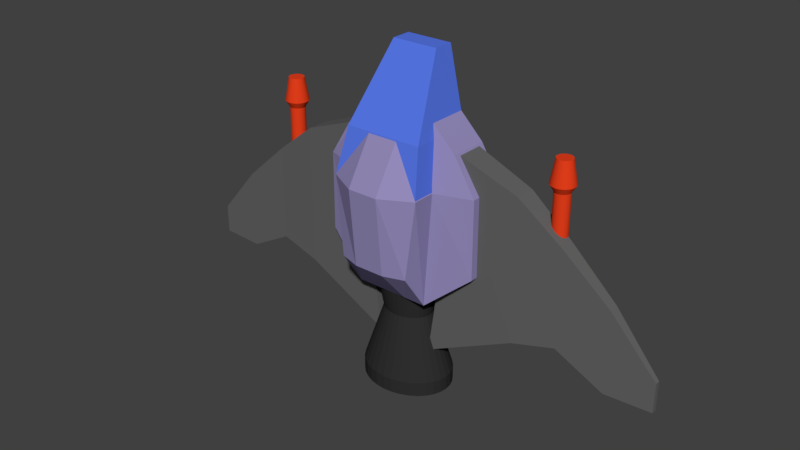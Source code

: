 # Source: ship.blend  (saved by Blender 2.77.0; exported with 4.5.12 LTS)
import bpy
from mathutils import Matrix  # noqa: F401  (used for matrix-valued properties, if any)

bpy.ops.wm.read_factory_settings(use_empty=True)
scene = bpy.context.scene
scene.name = 'Scene'

# ---- collections
col_collection_1 = bpy.data.collections.new('Collection 1'); scene.collection.children.link(col_collection_1)

# ---- materials (node trees are filled in below, after node groups)
mat_material = bpy.data.materials.new('Material')
mat_material.alpha_threshold = 0.0
mat_material.use_transparent_shadow = False
mat_material.diffuse_color = (0.09584, 0.1846, 0.8, 1.0)
mat_material.roughness = 0.5
mat_material_002 = bpy.data.materials.new('Material.002')
mat_material_002.alpha_threshold = 0.0
mat_material_002.use_transparent_shadow = False
mat_material_002.diffuse_color = (0.2938, 0.2558, 0.4869, 1.0)
mat_material_002.roughness = 0.5
mat_material_001 = bpy.data.materials.new('Material.001')
mat_material_001.alpha_threshold = 0.0
mat_material_001.use_transparent_shadow = False
mat_material_001.diffuse_color = (0.1282, 0.1282, 0.1282, 1.0)
mat_material_001.roughness = 0.5
mat_material_004 = bpy.data.materials.new('Material.004')
mat_material_004.alpha_threshold = 0.0
mat_material_004.use_transparent_shadow = False
mat_material_004.diffuse_color = (0.0291, 0.0291, 0.0291, 1.0)
mat_material_004.roughness = 0.5
mat_material_003 = bpy.data.materials.new('Material.003')
mat_material_003.alpha_threshold = 0.0
mat_material_003.use_transparent_shadow = False
mat_material_003.diffuse_color = (0.8, 0.04961, 0.01124, 1.0)
mat_material_003.roughness = 0.5

# ---- material node trees

# ---- world
world_world = bpy.data.worlds.new('World'); scene.world = world_world
world_world.color = (0.05088, 0.05088, 0.05088)
world_world.use_sun_shadow = False
world_world.sun_shadow_jitter_overblur = 0.0
world_world.cycles.sampling_method = 'MANUAL'

# ---- meshes
me_cube_001 = bpy.data.meshes.new('Cube.001')
me_cube_001.from_pydata([(0.07939, 0.07939, 0.01339), (0.07939, -0.04801, 0.01339), (0.0916, 0.07939, -0.07939), (0.0916, -0.07075, -0.07939), (-0.07939, 0.07939, 0.01339), (-0.07939, -0.04801, 0.01339), (-0.0916, 0.07939, -0.07939), (-0.0916, -0.07075, -0.07939), (0.04721, 0.07939, 0.1588), (0.04721, 0.03888, 0.1588), (-0.04721, 0.03888, 0.1588), (-0.04721, 0.07939, 0.1588)], [], [(1, 3, 2, 0), (3, 7, 6, 2), (7, 5, 4, 6), (1, 0, 8, 9), (0, 2, 6, 4), (5, 7, 3, 1), (10, 9, 8, 11), (0, 4, 11, 8), (5, 1, 9, 10), (4, 5, 10, 11)])
me_cube_001.materials.append(mat_material)
me_cube_001.use_remesh_preserve_volume = False
me_cube_001.use_remesh_preserve_attributes = False
me_cube_001.use_mirror_vertex_groups = False
me_cube_001.update()
me_cube_002 = bpy.data.meshes.new('Cube.002')
me_cube_002.from_pydata([(0.09221, 0.07939, 0.07939), (0.09221, -0.07037, 0.07939), (0.07619, 0.07939, -0.1528), (0.07331, -0.07494, -0.07939), (-0.09221, 0.07939, 0.07939), (-0.09221, -0.07037, 0.07939), (-0.07619, 0.07939, -0.1528), (-0.07331, -0.07494, -0.07939), (0.09221, -0.02453, 0.07939), (0.07619, -0.02453, -0.1528), (-0.07619, -0.02453, -0.1528), (-0.09221, -0.02453, 0.07939), (0.1643, 0.0001933, -0.07939), (0.1643, 0.07939, -0.07939), (0.1643, 0.07939, 0.07939), (-0.1643, 0.0001933, -0.07939), (-0.1643, 0.07939, -0.07939), (-0.1643, 0.0001933, 0.07939), (-0.1643, 0.07939, 0.07939), (0.1643, 0.0001933, 0.07939), (-0.06766, 0.0001933, 0.2037), (-0.06766, 0.07939, 0.2037), (0.06766, 0.07939, 0.2037), (0.06766, 0.0001933, 0.2037), (-0.1205, 0.0001933, 0.1514), (-0.1205, 0.07939, 0.1514), (0.1205, 0.07939, 0.1514), (0.1205, 0.0001933, 0.1514), (0.03074, -0.08866, -0.07939), (-0.03074, -0.08866, -0.07939), (-0.03074, 0.07939, -0.1528), (0.03074, 0.07939, -0.1528), (-0.03074, -0.1037, 0.07939), (0.03074, -0.1037, 0.07939), (0.03074, 0.07939, 0.07939), (-0.03074, 0.07939, 0.07939), (0.03074, -0.04716, 0.1706), (-0.03074, -0.04716, 0.1706), (-0.03074, -0.02453, -0.1528), (0.03074, -0.02453, -0.1528)], [], [(4, 6, 16, 18), (38, 10, 6, 30), (9, 2, 13, 12), (36, 8, 0, 34), (35, 30, 6, 4), (33, 28, 3, 1), (11, 5, 37), (7, 5, 11, 10), (29, 7, 10, 38), (1, 3, 9, 8), (19, 12, 13, 14), (15, 17, 18, 16), (6, 10, 15, 16), (2, 0, 14, 13), (8, 19, 27, 23), (8, 9, 12, 19), (19, 14, 26, 27), (10, 11, 17, 15), (22, 23, 27, 26), (20, 21, 25, 24), (0, 8, 23, 22), (18, 17, 24, 25), (11, 4, 21, 20), (17, 11, 20, 24), (14, 0, 22, 26), (4, 18, 25, 21), (3, 28, 39, 9), (28, 29, 38, 39), (32, 37, 5), (32, 33, 36, 37), (5, 7, 29, 32), (32, 29, 28, 33), (0, 2, 31, 34), (34, 31, 30, 35), (11, 37, 35, 4), (37, 36, 34, 35), (9, 39, 31, 2), (39, 38, 30, 31), (1, 36, 33), (1, 8, 36)])
me_cube_002.materials.append(mat_material_002)
me_cube_002.use_remesh_preserve_volume = False
me_cube_002.use_remesh_preserve_attributes = False
me_cube_002.use_mirror_vertex_groups = False
me_cube_002.update()
me_cube_003 = bpy.data.meshes.new('Cube.003')
me_cube_003.from_pydata([(0.05914, 0.02776, -0.1978), (0.05914, -0.02762, -0.1978), (0.1184, 0.02776, 0.2262), (0.1184, -0.02762, 0.2262), (0.2412, 0.02152, -0.1102), (0.2412, -0.02139, -0.1102), (0.2412, 0.02152, 0.1789), (0.2412, -0.02139, 0.1789), (0.3284, -0.01595, 0.1107), (0.3284, 0.01608, 0.1107), (0.3284, -0.01595, -0.08755), (0.3284, 0.01608, -0.08755), (0.426, -0.01028, 0.02495), (0.426, 0.01042, 0.02495), (0.426, -0.01028, -0.1417), (0.426, 0.01042, -0.1417), (0.5194, -0.004966, -0.08214), (0.5194, 0.0051, -0.08214), (0.5194, -0.004966, -0.1417), (0.5194, 0.0051, -0.1417), (-0.05914, 0.02776, -0.1978), (-0.05914, -0.02762, -0.1978), (-0.1184, 0.02776, 0.2262), (-0.1184, -0.02762, 0.2262), (-0.2412, 0.02152, -0.1102), (-0.2412, -0.02139, -0.1102), (-0.2412, 0.02152, 0.1789), (-0.2412, -0.02139, 0.1789), (-0.3284, -0.01595, 0.1107), (-0.3284, 0.01608, 0.1107), (-0.3284, -0.01595, -0.08755), (-0.3284, 0.01608, -0.08755), (-0.426, -0.01028, 0.02495), (-0.426, 0.01042, 0.02495), (-0.426, -0.01028, -0.1417), (-0.426, 0.01042, -0.1417), (-0.5194, -0.004966, -0.08214), (-0.5194, 0.0051, -0.08214), (-0.5194, -0.004966, -0.1417), (-0.5194, 0.0051, -0.1417)], [], [(1, 3, 2, 0), (3, 7, 6, 2), (4, 6, 9, 11), (5, 1, 0, 4), (0, 2, 6, 4), (5, 7, 3, 1), (8, 10, 14, 12), (7, 5, 10, 8), (6, 7, 8, 9), (5, 4, 11, 10), (14, 15, 19, 18), (10, 11, 15, 14), (9, 8, 12, 13), (11, 9, 13, 15), (16, 18, 19, 17), (13, 12, 16, 17), (15, 13, 17, 19), (12, 14, 18, 16), (21, 20, 22, 23), (23, 22, 26, 27), (24, 31, 29, 26), (25, 24, 20, 21), (20, 24, 26, 22), (25, 21, 23, 27), (28, 32, 34, 30), (27, 28, 30, 25), (26, 29, 28, 27), (25, 30, 31, 24), (34, 38, 39, 35), (30, 34, 35, 31), (29, 33, 32, 28), (31, 35, 33, 29), (36, 37, 39, 38), (33, 37, 36, 32), (35, 39, 37, 33), (32, 36, 38, 34)])
me_cube_003.materials.append(mat_material_001)
me_cube_003.use_remesh_preserve_volume = False
me_cube_003.use_remesh_preserve_attributes = False
me_cube_003.use_mirror_vertex_groups = False
me_cube_003.update()
me_cylinder = bpy.data.meshes.new('Cylinder')
me_cylinder.from_pydata([(-2.406e-10, 0.08421, -0.08473), (4.694e-09, 0.04996, 0.03839), (0.01827, 0.08275, -0.08473), (0.01006, 0.04915, 0.03839), (0.03583, 0.07841, -0.08473), (0.01973, 0.04677, 0.03839), (0.05202, 0.07137, -0.08473), (0.02864, 0.04289, 0.03839), (0.06621, 0.06189, -0.08473), (0.03645, 0.03767, 0.03839), (0.07786, 0.05034, -0.08473), (0.04286, 0.03132, 0.03839), (0.08651, 0.03717, -0.08473), (0.04763, 0.02406, 0.03839), (0.09184, 0.02288, -0.08473), (0.05056, 0.01619, 0.03839), (0.09364, 0.00801, -0.08473), (0.05155, 0.00801, 0.03839), (0.09184, -0.006856, -0.08473), (0.05056, -0.0001741, 0.03839), (0.08651, -0.02115, -0.08473), (0.04763, -0.008043, 0.03839), (0.07786, -0.03432, -0.08473), (0.04286, -0.0153, 0.03839), (0.06621, -0.04587, -0.08473), (0.03645, -0.02165, 0.03839), (0.05202, -0.05535, -0.08473), (0.02864, -0.02687, 0.03839), (0.03583, -0.06239, -0.08473), (0.01973, -0.03075, 0.03839), (0.01827, -0.06673, -0.08473), (0.01006, -0.03313, 0.03839), (-3.075e-08, -0.06819, -0.08473), (-1.21e-08, -0.03394, 0.03839), (-0.01827, -0.06673, -0.08473), (-0.01006, -0.03313, 0.03839), (-0.03583, -0.06239, -0.08473), (-0.01973, -0.03075, 0.03839), (-0.05202, -0.05535, -0.08473), (-0.02864, -0.02687, 0.03839), (-0.06621, -0.04587, -0.08473), (-0.03645, -0.02165, 0.03839), (-0.07786, -0.03432, -0.08473), (-0.04286, -0.0153, 0.03839), (-0.08651, -0.02115, -0.08473), (-0.04763, -0.008043, 0.03839), (-0.09184, -0.006856, -0.08473), (-0.05056, -0.0001741, 0.03839), (-0.09364, 0.00801, -0.08473), (-0.05155, 0.00801, 0.03839), (-0.09184, 0.02288, -0.08473), (-0.05056, 0.01619, 0.03839), (-0.08651, 0.03717, -0.08473), (-0.04763, 0.02406, 0.03839), (-0.07786, 0.05034, -0.08473), (-0.04286, 0.03132, 0.03839), (-0.06621, 0.06189, -0.08473), (-0.03645, 0.03767, 0.03839), (-0.05202, 0.07137, -0.08473), (-0.02864, 0.04289, 0.03839), (-0.03583, 0.07841, -0.08473), (-0.01973, 0.04677, 0.03839), (-0.01827, 0.08275, -0.08473), (-0.01006, 0.04915, 0.03839), (3.659e-09, 0.06287, 0.1146), (0.01315, 0.06181, 0.1146), (0.0258, 0.05869, 0.1146), (0.03745, 0.05362, 0.1146), (0.04767, 0.0468, 0.1146), (0.05605, 0.03849, 0.1146), (0.06228, 0.029, 0.1146), (0.06612, 0.01871, 0.1146), (0.06742, 0.00801, 0.1146), (0.06612, -0.002693, 0.1146), (0.06228, -0.01298, 0.1146), (0.05605, -0.02247, 0.1146), (0.04767, -0.03078, 0.1146), (0.03745, -0.0376, 0.1146), (0.0258, -0.04267, 0.1146), (0.01315, -0.0458, 0.1146), (-1.831e-08, -0.04685, 0.1146), (-0.01315, -0.0458, 0.1146), (-0.0258, -0.04267, 0.1146), (-0.03745, -0.0376, 0.1146), (-0.04767, -0.03078, 0.1146), (-0.05605, -0.02247, 0.1146), (-0.06228, -0.01298, 0.1146), (-0.06612, -0.002693, 0.1146), (-0.06742, 0.00801, 0.1146), (-0.06612, 0.01871, 0.1146), (-0.06228, 0.029, 0.1146), (-0.05605, 0.03849, 0.1146), (-0.04767, 0.0468, 0.1146), (-0.03745, 0.05362, 0.1146), (-0.0258, 0.05869, 0.1146), (-0.01315, 0.06181, 0.1146), (-2.406e-10, 0.08421, -0.1142), (0.01827, 0.08275, -0.1142), (0.03583, 0.07841, -0.1142), (0.05202, 0.07137, -0.1142), (0.06621, 0.06189, -0.1142), (0.07786, 0.05034, -0.1142), (0.08651, 0.03717, -0.1142), (0.09184, 0.02288, -0.1142), (0.09364, 0.00801, -0.1142), (0.09184, -0.006856, -0.1142), (0.08651, -0.02115, -0.1142), (0.07786, -0.03432, -0.1142), (0.06621, -0.04587, -0.1142), (0.05202, -0.05535, -0.1142), (0.03583, -0.06239, -0.1142), (0.01827, -0.06673, -0.1142), (-3.075e-08, -0.06819, -0.1142), (-0.01827, -0.06673, -0.1142), (-0.03583, -0.06239, -0.1142), (-0.05202, -0.05535, -0.1142), (-0.06621, -0.04587, -0.1142), (-0.07786, -0.03432, -0.1142), (-0.08651, -0.02115, -0.1142), (-0.09184, -0.006856, -0.1142), (-0.09364, 0.00801, -0.1142), (-0.09184, 0.02288, -0.1142), (-0.08651, 0.03717, -0.1142), (-0.07786, 0.05034, -0.1142), (-0.06621, 0.06189, -0.1142), (-0.05202, 0.07137, -0.1142), (-0.03583, 0.07841, -0.1142), (-0.01827, 0.08275, -0.1142), (1.802e-09, 0.06876, -0.1142), (0.01457, 0.0676, -0.1142), (0.02857, 0.06414, -0.1142), (0.04148, 0.05853, -0.1142), (0.05279, 0.05097, -0.1142), (0.06208, 0.04176, -0.1142), (0.06898, 0.03126, -0.1142), (0.07323, 0.01986, -0.1142), (0.07466, 0.00801, -0.1142), (0.07323, -0.003843, -0.1142), (0.06898, -0.01524, -0.1142), (0.06208, -0.02574, -0.1142), (0.05279, -0.03495, -0.1142), (0.04148, -0.04251, -0.1142), (0.02857, -0.04812, -0.1142), (0.01457, -0.05158, -0.1142), (-2.253e-08, -0.05274, -0.1142), (-0.01457, -0.05158, -0.1142), (-0.02857, -0.04812, -0.1142), (-0.04148, -0.04251, -0.1142), (-0.05279, -0.03495, -0.1142), (-0.06208, -0.02574, -0.1142), (-0.06898, -0.01524, -0.1142), (-0.07323, -0.003843, -0.1142), (-0.07466, 0.00801, -0.1142), (-0.07323, 0.01986, -0.1142), (-0.06898, 0.03126, -0.1142), (-0.06208, 0.04176, -0.1142), (-0.05279, 0.05097, -0.1142), (-0.04148, 0.05853, -0.1142), (-0.02857, 0.06414, -0.1142), (-0.01457, 0.0676, -0.1142), (1.802e-09, 0.06876, -0.07777), (0.01457, 0.0676, -0.07777), (0.02857, 0.06414, -0.07777), (0.04148, 0.05853, -0.07777), (0.05279, 0.05097, -0.07777), (0.06208, 0.04176, -0.07777), (0.06898, 0.03126, -0.07777), (0.07323, 0.01986, -0.07777), (0.07466, 0.00801, -0.07777), (0.07323, -0.003843, -0.07777), (0.06898, -0.01524, -0.07777), (0.06208, -0.02574, -0.07777), (0.05279, -0.03495, -0.07777), (0.04148, -0.04251, -0.07777), (0.02857, -0.04812, -0.07777), (0.01457, -0.05158, -0.07777), (-2.253e-08, -0.05274, -0.07777), (-0.01457, -0.05158, -0.07777), (-0.02857, -0.04812, -0.07777), (-0.04148, -0.04251, -0.07777), (-0.05279, -0.03495, -0.07777), (-0.06208, -0.02574, -0.07777), (-0.06898, -0.01524, -0.07777), (-0.07323, -0.003843, -0.07777), (-0.07466, 0.00801, -0.07777), (-0.07323, 0.01986, -0.07777), (-0.06898, 0.03126, -0.07777), (-0.06208, 0.04176, -0.07777), (-0.05279, 0.05097, -0.07777), (-0.04148, 0.05853, -0.07777), (-0.02857, 0.06414, -0.07777), (-0.01457, 0.0676, -0.07777)], [], [(0, 1, 3, 2), (2, 3, 5, 4), (4, 5, 7, 6), (6, 7, 9, 8), (8, 9, 11, 10), (10, 11, 13, 12), (12, 13, 15, 14), (14, 15, 17, 16), (16, 17, 19, 18), (18, 19, 21, 20), (20, 21, 23, 22), (22, 23, 25, 24), (24, 25, 27, 26), (26, 27, 29, 28), (28, 29, 31, 30), (30, 31, 33, 32), (32, 33, 35, 34), (34, 35, 37, 36), (36, 37, 39, 38), (38, 39, 41, 40), (40, 41, 43, 42), (42, 43, 45, 44), (44, 45, 47, 46), (46, 47, 49, 48), (48, 49, 51, 50), (50, 51, 53, 52), (52, 53, 55, 54), (54, 55, 57, 56), (56, 57, 59, 58), (58, 59, 61, 60), (9, 7, 67, 68), (60, 61, 63, 62), (62, 63, 1, 0), (10, 12, 102, 101), (65, 64, 95, 94, 93, 92, 91, 90, 89, 88, 87, 86, 85, 84, 83, 82, 81, 80, 79, 78, 77, 76, 75, 74, 73, 72, 71, 70, 69, 68, 67, 66), (27, 25, 76, 77), (45, 43, 85, 86), (63, 61, 94, 95), (19, 17, 72, 73), (37, 35, 81, 82), (55, 53, 90, 91), (11, 9, 68, 69), (29, 27, 77, 78), (47, 45, 86, 87), (3, 1, 64, 65), (1, 63, 95, 64), (21, 19, 73, 74), (39, 37, 82, 83), (57, 55, 91, 92), (13, 11, 69, 70), (31, 29, 78, 79), (49, 47, 87, 88), (5, 3, 65, 66), (23, 21, 74, 75), (41, 39, 83, 84), (59, 57, 92, 93), (15, 13, 70, 71), (33, 31, 79, 80), (51, 49, 88, 89), (7, 5, 66, 67), (25, 23, 75, 76), (43, 41, 84, 85), (61, 59, 93, 94), (17, 15, 71, 72), (35, 33, 80, 81), (53, 51, 89, 90), (112, 113, 145, 144), (28, 30, 111, 110), (46, 48, 120, 119), (2, 4, 98, 97), (20, 22, 107, 106), (38, 40, 116, 115), (56, 58, 125, 124), (12, 14, 103, 102), (30, 32, 112, 111), (48, 50, 121, 120), (4, 6, 99, 98), (22, 24, 108, 107), (40, 42, 117, 116), (58, 60, 126, 125), (14, 16, 104, 103), (32, 34, 113, 112), (50, 52, 122, 121), (6, 8, 100, 99), (24, 26, 109, 108), (42, 44, 118, 117), (60, 62, 127, 126), (16, 18, 105, 104), (34, 36, 114, 113), (52, 54, 123, 122), (8, 10, 101, 100), (26, 28, 110, 109), (44, 46, 119, 118), (0, 2, 97, 96), (62, 0, 96, 127), (18, 20, 106, 105), (36, 38, 115, 114), (54, 56, 124, 123), (147, 148, 180, 179), (99, 100, 132, 131), (126, 127, 159, 158), (113, 114, 146, 145), (100, 101, 133, 132), (127, 96, 128, 159), (114, 115, 147, 146), (101, 102, 134, 133), (115, 116, 148, 147), (102, 103, 135, 134), (116, 117, 149, 148), (103, 104, 136, 135), (117, 118, 150, 149), (104, 105, 137, 136), (118, 119, 151, 150), (105, 106, 138, 137), (119, 120, 152, 151), (106, 107, 139, 138), (120, 121, 153, 152), (107, 108, 140, 139), (121, 122, 154, 153), (108, 109, 141, 140), (122, 123, 155, 154), (109, 110, 142, 141), (96, 97, 129, 128), (123, 124, 156, 155), (110, 111, 143, 142), (97, 98, 130, 129), (124, 125, 157, 156), (111, 112, 144, 143), (98, 99, 131, 130), (125, 126, 158, 157), (160, 161, 162, 163, 164, 165, 166, 167, 168, 169, 170, 171, 172, 173, 174, 175, 176, 177, 178, 179, 180, 181, 182, 183, 184, 185, 186, 187, 188, 189, 190, 191), (134, 135, 167, 166), (148, 149, 181, 180), (135, 136, 168, 167), (149, 150, 182, 181), (136, 137, 169, 168), (150, 151, 183, 182), (137, 138, 170, 169), (151, 152, 184, 183), (138, 139, 171, 170), (152, 153, 185, 184), (139, 140, 172, 171), (153, 154, 186, 185), (140, 141, 173, 172), (154, 155, 187, 186), (141, 142, 174, 173), (128, 129, 161, 160), (155, 156, 188, 187), (142, 143, 175, 174), (129, 130, 162, 161), (156, 157, 189, 188), (143, 144, 176, 175), (130, 131, 163, 162), (157, 158, 190, 189), (144, 145, 177, 176), (131, 132, 164, 163), (158, 159, 191, 190), (145, 146, 178, 177), (132, 133, 165, 164), (159, 128, 160, 191), (146, 147, 179, 178), (133, 134, 166, 165)])
me_cylinder.materials.append(mat_material_004)
me_cylinder.use_remesh_preserve_volume = False
me_cylinder.use_remesh_preserve_attributes = False
me_cylinder.use_mirror_vertex_groups = False
me_cylinder.update()
me_cylinder_001 = bpy.data.meshes.new('Cylinder.001')
me_cylinder_001.from_pydata([(0.3056, 0.01537, -0.152), (0.3056, 0.01537, 0.1386), (0.3086, 0.01507, -0.152), (0.3086, 0.01507, 0.1386), (0.3115, 0.0142, -0.152), (0.3115, 0.0142, 0.1386), (0.3141, 0.01278, -0.152), (0.3141, 0.01278, 0.1386), (0.3165, 0.01087, -0.152), (0.3165, 0.01087, 0.1386), (0.3184, 0.008539, -0.152), (0.3184, 0.008539, 0.1386), (0.3198, 0.005882, -0.152), (0.3198, 0.005882, 0.1386), (0.3207, 0.002999, -0.152), (0.3207, 0.002999, 0.1386), (0.321, 3.162e-09, -0.152), (0.321, 3.162e-09, 0.1386), (0.3207, -0.002999, -0.152), (0.3207, -0.002999, 0.1386), (0.3198, -0.005882, -0.152), (0.3198, -0.005882, 0.1386), (0.3184, -0.008539, -0.152), (0.3184, -0.008539, 0.1386), (0.3165, -0.01087, -0.152), (0.3165, -0.01087, 0.1386), (0.3141, -0.01278, -0.152), (0.3141, -0.01278, 0.1386), (0.3115, -0.0142, -0.152), (0.3115, -0.0142, 0.1386), (0.3086, -0.01507, -0.152), (0.3086, -0.01507, 0.1386), (0.3056, -0.01537, -0.152), (0.3056, -0.01537, 0.1386), (0.3026, -0.01507, -0.152), (0.3026, -0.01507, 0.1386), (0.2997, -0.0142, -0.152), (0.2997, -0.0142, 0.1386), (0.2971, -0.01278, -0.152), (0.2971, -0.01278, 0.1386), (0.2947, -0.01087, -0.152), (0.2947, -0.01087, 0.1386), (0.2928, -0.008539, -0.152), (0.2928, -0.008539, 0.1386), (0.2914, -0.005882, -0.152), (0.2914, -0.005882, 0.1386), (0.2905, -0.002999, -0.152), (0.2905, -0.002999, 0.1386), (0.2902, 1.684e-08, -0.152), (0.2902, 1.684e-08, 0.1386), (0.2905, 0.002999, -0.152), (0.2905, 0.002999, 0.1386), (0.2914, 0.005882, -0.152), (0.2914, 0.005882, 0.1386), (0.2928, 0.008539, -0.152), (0.2928, 0.008539, 0.1386), (0.2947, 0.01087, -0.152), (0.2947, 0.01087, 0.1386), (0.2971, 0.01278, -0.152), (0.2971, 0.01278, 0.1386), (0.2997, 0.0142, -0.152), (0.2997, 0.0142, 0.1386), (0.3026, 0.01507, -0.152), (0.3026, 0.01507, 0.1386), (0.3056, 0.01537, 0.07781), (0.3086, 0.01507, 0.07781), (0.3115, 0.0142, 0.07781), (0.3141, 0.01278, 0.07781), (0.3165, 0.01087, 0.07781), (0.3184, 0.008539, 0.07781), (0.3198, 0.005882, 0.07781), (0.3207, 0.002999, 0.07781), (0.321, 1.574e-09, 0.07781), (0.3207, -0.002999, 0.07781), (0.3198, -0.005882, 0.07781), (0.3184, -0.008539, 0.07781), (0.3165, -0.01087, 0.07781), (0.3141, -0.01278, 0.07781), (0.3115, -0.0142, 0.07781), (0.3086, -0.01507, 0.07781), (0.3056, -0.01537, 0.07781), (0.3026, -0.01507, 0.07781), (0.2997, -0.0142, 0.07781), (0.2971, -0.01278, 0.07781), (0.2947, -0.01087, 0.07781), (0.2928, -0.008539, 0.07781), (0.2914, -0.005882, 0.07781), (0.2905, -0.002999, 0.07781), (0.2902, 1.525e-08, 0.07781), (0.2905, 0.002999, 0.07781), (0.2914, 0.005882, 0.07781), (0.2928, 0.008539, 0.07781), (0.2947, 0.01087, 0.07781), (0.2971, 0.01278, 0.07781), (0.2997, 0.0142, 0.07781), (0.3026, 0.01507, 0.07781), (0.3056, 0.02372, 0.09122), (0.3102, 0.02326, 0.09122), (0.3147, 0.02191, 0.09122), (0.3188, 0.01972, 0.09122), (0.3224, 0.01677, 0.09122), (0.3253, 0.01318, 0.09122), (0.3275, 0.009076, 0.09122), (0.3289, 0.004627, 0.09122), (0.3293, 3.146e-11, 0.09122), (0.3289, -0.004627, 0.09122), (0.3275, -0.009076, 0.09122), (0.3253, -0.01318, 0.09122), (0.3224, -0.01677, 0.09122), (0.3188, -0.01972, 0.09122), (0.3147, -0.02191, 0.09122), (0.3102, -0.02326, 0.09122), (0.3056, -0.02372, 0.09122), (0.301, -0.02326, 0.09122), (0.2965, -0.02191, 0.09122), (0.2924, -0.01972, 0.09122), (0.2888, -0.01677, 0.09122), (0.2859, -0.01318, 0.09122), (0.2837, -0.009076, 0.09122), (0.2823, -0.004627, 0.09122), (0.2819, 2.114e-08, 0.09122), (0.2823, 0.004627, 0.09122), (0.2837, 0.009076, 0.09122), (0.2859, 0.01318, 0.09122), (0.2888, 0.01677, 0.09122), (0.2924, 0.01972, 0.09122), (0.2965, 0.02191, 0.09122), (0.301, 0.02326, 0.09122), (-0.3056, 0.01537, -0.152), (-0.3056, 0.01537, 0.1386), (-0.3086, 0.01507, -0.152), (-0.3086, 0.01507, 0.1386), (-0.3115, 0.0142, -0.152), (-0.3115, 0.0142, 0.1386), (-0.3141, 0.01278, -0.152), (-0.3141, 0.01278, 0.1386), (-0.3165, 0.01087, -0.152), (-0.3165, 0.01087, 0.1386), (-0.3184, 0.008539, -0.152), (-0.3184, 0.008539, 0.1386), (-0.3198, 0.005882, -0.152), (-0.3198, 0.005882, 0.1386), (-0.3207, 0.002999, -0.152), (-0.3207, 0.002999, 0.1386), (-0.321, 3.162e-09, -0.152), (-0.321, 3.162e-09, 0.1386), (-0.3207, -0.002999, -0.152), (-0.3207, -0.002999, 0.1386), (-0.3198, -0.005882, -0.152), (-0.3198, -0.005882, 0.1386), (-0.3184, -0.008539, -0.152), (-0.3184, -0.008539, 0.1386), (-0.3165, -0.01087, -0.152), (-0.3165, -0.01087, 0.1386), (-0.3141, -0.01278, -0.152), (-0.3141, -0.01278, 0.1386), (-0.3115, -0.0142, -0.152), (-0.3115, -0.0142, 0.1386), (-0.3086, -0.01507, -0.152), (-0.3086, -0.01507, 0.1386), (-0.3056, -0.01537, -0.152), (-0.3056, -0.01537, 0.1386), (-0.3026, -0.01507, -0.152), (-0.3026, -0.01507, 0.1386), (-0.2997, -0.0142, -0.152), (-0.2997, -0.0142, 0.1386), (-0.2971, -0.01278, -0.152), (-0.2971, -0.01278, 0.1386), (-0.2947, -0.01087, -0.152), (-0.2947, -0.01087, 0.1386), (-0.2928, -0.008539, -0.152), (-0.2928, -0.008539, 0.1386), (-0.2914, -0.005882, -0.152), (-0.2914, -0.005882, 0.1386), (-0.2905, -0.002999, -0.152), (-0.2905, -0.002999, 0.1386), (-0.2902, 1.684e-08, -0.152), (-0.2902, 1.684e-08, 0.1386), (-0.2905, 0.002999, -0.152), (-0.2905, 0.002999, 0.1386), (-0.2914, 0.005882, -0.152), (-0.2914, 0.005882, 0.1386), (-0.2928, 0.008539, -0.152), (-0.2928, 0.008539, 0.1386), (-0.2947, 0.01087, -0.152), (-0.2947, 0.01087, 0.1386), (-0.2971, 0.01278, -0.152), (-0.2971, 0.01278, 0.1386), (-0.2997, 0.0142, -0.152), (-0.2997, 0.0142, 0.1386), (-0.3026, 0.01507, -0.152), (-0.3026, 0.01507, 0.1386), (-0.3056, 0.01537, 0.07781), (-0.3086, 0.01507, 0.07781), (-0.3115, 0.0142, 0.07781), (-0.3141, 0.01278, 0.07781), (-0.3165, 0.01087, 0.07781), (-0.3184, 0.008539, 0.07781), (-0.3198, 0.005882, 0.07781), (-0.3207, 0.002999, 0.07781), (-0.321, 1.574e-09, 0.07781), (-0.3207, -0.002999, 0.07781), (-0.3198, -0.005882, 0.07781), (-0.3184, -0.008539, 0.07781), (-0.3165, -0.01087, 0.07781), (-0.3141, -0.01278, 0.07781), (-0.3115, -0.0142, 0.07781), (-0.3086, -0.01507, 0.07781), (-0.3056, -0.01537, 0.07781), (-0.3026, -0.01507, 0.07781), (-0.2997, -0.0142, 0.07781), (-0.2971, -0.01278, 0.07781), (-0.2947, -0.01087, 0.07781), (-0.2928, -0.008539, 0.07781), (-0.2914, -0.005882, 0.07781), (-0.2905, -0.002999, 0.07781), (-0.2902, 1.525e-08, 0.07781), (-0.2905, 0.002999, 0.07781), (-0.2914, 0.005882, 0.07781), (-0.2928, 0.008539, 0.07781), (-0.2947, 0.01087, 0.07781), (-0.2971, 0.01278, 0.07781), (-0.2997, 0.0142, 0.07781), (-0.3026, 0.01507, 0.07781), (-0.3056, 0.02372, 0.09122), (-0.3102, 0.02326, 0.09122), (-0.3147, 0.02191, 0.09122), (-0.3188, 0.01972, 0.09122), (-0.3224, 0.01677, 0.09122), (-0.3253, 0.01318, 0.09122), (-0.3275, 0.009076, 0.09122), (-0.3289, 0.004627, 0.09122), (-0.3293, 3.146e-11, 0.09122), (-0.3289, -0.004627, 0.09122), (-0.3275, -0.009076, 0.09122), (-0.3253, -0.01318, 0.09122), (-0.3224, -0.01677, 0.09122), (-0.3188, -0.01972, 0.09122), (-0.3147, -0.02191, 0.09122), (-0.3102, -0.02326, 0.09122), (-0.3056, -0.02372, 0.09122), (-0.301, -0.02326, 0.09122), (-0.2965, -0.02191, 0.09122), (-0.2924, -0.01972, 0.09122), (-0.2888, -0.01677, 0.09122), (-0.2859, -0.01318, 0.09122), (-0.2837, -0.009076, 0.09122), (-0.2823, -0.004627, 0.09122), (-0.2819, 2.114e-08, 0.09122), (-0.2823, 0.004627, 0.09122), (-0.2837, 0.009076, 0.09122), (-0.2859, 0.01318, 0.09122), (-0.2888, 0.01677, 0.09122), (-0.2924, 0.01972, 0.09122), (-0.2965, 0.02191, 0.09122), (-0.301, 0.02326, 0.09122)], [], [(96, 1, 3, 97), (97, 3, 5, 98), (98, 5, 7, 99), (99, 7, 9, 100), (100, 9, 11, 101), (101, 11, 13, 102), (102, 13, 15, 103), (103, 15, 17, 104), (104, 17, 19, 105), (105, 19, 21, 106), (106, 21, 23, 107), (107, 23, 25, 108), (108, 25, 27, 109), (109, 27, 29, 110), (110, 29, 31, 111), (111, 31, 33, 112), (112, 33, 35, 113), (113, 35, 37, 114), (114, 37, 39, 115), (115, 39, 41, 116), (116, 41, 43, 117), (117, 43, 45, 118), (118, 45, 47, 119), (119, 47, 49, 120), (120, 49, 51, 121), (121, 51, 53, 122), (122, 53, 55, 123), (123, 55, 57, 124), (124, 57, 59, 125), (125, 59, 61, 126), (3, 1, 63, 61, 59, 57, 55, 53, 51, 49, 47, 45, 43, 41, 39, 37, 35, 33, 31, 29, 27, 25, 23, 21, 19, 17, 15, 13, 11, 9, 7, 5), (126, 61, 63, 127), (127, 63, 1, 96), (0, 2, 4, 6, 8, 10, 12, 14, 16, 18, 20, 22, 24, 26, 28, 30, 32, 34, 36, 38, 40, 42, 44, 46, 48, 50, 52, 54, 56, 58, 60, 62), (62, 95, 64, 0), (60, 94, 95, 62), (58, 93, 94, 60), (56, 92, 93, 58), (54, 91, 92, 56), (52, 90, 91, 54), (50, 89, 90, 52), (48, 88, 89, 50), (46, 87, 88, 48), (44, 86, 87, 46), (42, 85, 86, 44), (40, 84, 85, 42), (38, 83, 84, 40), (36, 82, 83, 38), (34, 81, 82, 36), (32, 80, 81, 34), (30, 79, 80, 32), (28, 78, 79, 30), (26, 77, 78, 28), (24, 76, 77, 26), (22, 75, 76, 24), (20, 74, 75, 22), (18, 73, 74, 20), (16, 72, 73, 18), (14, 71, 72, 16), (12, 70, 71, 14), (10, 69, 70, 12), (8, 68, 69, 10), (6, 67, 68, 8), (4, 66, 67, 6), (2, 65, 66, 4), (0, 64, 65, 2), (95, 127, 96, 64), (94, 126, 127, 95), (93, 125, 126, 94), (92, 124, 125, 93), (91, 123, 124, 92), (90, 122, 123, 91), (89, 121, 122, 90), (88, 120, 121, 89), (87, 119, 120, 88), (86, 118, 119, 87), (85, 117, 118, 86), (84, 116, 117, 85), (83, 115, 116, 84), (82, 114, 115, 83), (81, 113, 114, 82), (80, 112, 113, 81), (79, 111, 112, 80), (78, 110, 111, 79), (77, 109, 110, 78), (76, 108, 109, 77), (75, 107, 108, 76), (74, 106, 107, 75), (73, 105, 106, 74), (72, 104, 105, 73), (71, 103, 104, 72), (70, 102, 103, 71), (69, 101, 102, 70), (68, 100, 101, 69), (67, 99, 100, 68), (66, 98, 99, 67), (65, 97, 98, 66), (64, 96, 97, 65), (224, 225, 131, 129), (225, 226, 133, 131), (226, 227, 135, 133), (227, 228, 137, 135), (228, 229, 139, 137), (229, 230, 141, 139), (230, 231, 143, 141), (231, 232, 145, 143), (232, 233, 147, 145), (233, 234, 149, 147), (234, 235, 151, 149), (235, 236, 153, 151), (236, 237, 155, 153), (237, 238, 157, 155), (238, 239, 159, 157), (239, 240, 161, 159), (240, 241, 163, 161), (241, 242, 165, 163), (242, 243, 167, 165), (243, 244, 169, 167), (244, 245, 171, 169), (245, 246, 173, 171), (246, 247, 175, 173), (247, 248, 177, 175), (248, 249, 179, 177), (249, 250, 181, 179), (250, 251, 183, 181), (251, 252, 185, 183), (252, 253, 187, 185), (253, 254, 189, 187), (131, 133, 135, 137, 139, 141, 143, 145, 147, 149, 151, 153, 155, 157, 159, 161, 163, 165, 167, 169, 171, 173, 175, 177, 179, 181, 183, 185, 187, 189, 191, 129), (254, 255, 191, 189), (255, 224, 129, 191), (128, 190, 188, 186, 184, 182, 180, 178, 176, 174, 172, 170, 168, 166, 164, 162, 160, 158, 156, 154, 152, 150, 148, 146, 144, 142, 140, 138, 136, 134, 132, 130), (190, 128, 192, 223), (188, 190, 223, 222), (186, 188, 222, 221), (184, 186, 221, 220), (182, 184, 220, 219), (180, 182, 219, 218), (178, 180, 218, 217), (176, 178, 217, 216), (174, 176, 216, 215), (172, 174, 215, 214), (170, 172, 214, 213), (168, 170, 213, 212), (166, 168, 212, 211), (164, 166, 211, 210), (162, 164, 210, 209), (160, 162, 209, 208), (158, 160, 208, 207), (156, 158, 207, 206), (154, 156, 206, 205), (152, 154, 205, 204), (150, 152, 204, 203), (148, 150, 203, 202), (146, 148, 202, 201), (144, 146, 201, 200), (142, 144, 200, 199), (140, 142, 199, 198), (138, 140, 198, 197), (136, 138, 197, 196), (134, 136, 196, 195), (132, 134, 195, 194), (130, 132, 194, 193), (128, 130, 193, 192), (223, 192, 224, 255), (222, 223, 255, 254), (221, 222, 254, 253), (220, 221, 253, 252), (219, 220, 252, 251), (218, 219, 251, 250), (217, 218, 250, 249), (216, 217, 249, 248), (215, 216, 248, 247), (214, 215, 247, 246), (213, 214, 246, 245), (212, 213, 245, 244), (211, 212, 244, 243), (210, 211, 243, 242), (209, 210, 242, 241), (208, 209, 241, 240), (207, 208, 240, 239), (206, 207, 239, 238), (205, 206, 238, 237), (204, 205, 237, 236), (203, 204, 236, 235), (202, 203, 235, 234), (201, 202, 234, 233), (200, 201, 233, 232), (199, 200, 232, 231), (198, 199, 231, 230), (197, 198, 230, 229), (196, 197, 229, 228), (195, 196, 228, 227), (194, 195, 227, 226), (193, 194, 226, 225), (192, 193, 225, 224)])
me_cylinder_001.materials.append(mat_material_003)
me_cylinder_001.use_remesh_preserve_volume = False
me_cylinder_001.use_remesh_preserve_attributes = False
me_cylinder_001.use_mirror_vertex_groups = False
me_cylinder_001.update()
arm_armature = bpy.data.armatures.new('Armature')  # bones are not reproduced

# ---- objects
ob_armature = bpy.data.objects.new('Armature', arm_armature)
ob_cube = bpy.data.objects.new('Cube', me_cube_001)
ob_cube_001 = bpy.data.objects.new('Cube.001', me_cube_002)
ob_cube_002 = bpy.data.objects.new('Cube.002', me_cube_003)
ob_cylinder = bpy.data.objects.new('Cylinder', me_cylinder)
ob_cylinder_001 = bpy.data.objects.new('Cylinder.001', me_cylinder_001)

# ---- transforms, parenting, visibility, modifiers, constraints
ob_armature.location = (0.0, -0.2738, -0.2905)
ob_armature.lineart.crease_threshold = 0.0
ob_cube.parent = ob_armature
ob_cube.matrix_parent_inverse = Matrix(((1.0, 0.0, 0.0, 0.0), (0.0, 1.0, 0.0, 0.2738), (0.0, 0.0, 1.0, 0.2905), (0.0, 0.0, 0.0, 1.0)))
ob_cube.location = (-0.0001505, -0.3373, 0.1958)
ob_cube.lineart.crease_threshold = 0.0
_m = ob_cube.modifiers.new('Armature', 'ARMATURE')
_m.object = ob_armature
ob_cube_001.parent = ob_armature
ob_cube_001.matrix_parent_inverse = Matrix(((1.0, 0.0, 0.0, 0.0), (0.0, 1.0, 0.0, 0.2738), (0.0, 0.0, 1.0, 0.2905), (0.0, 0.0, 0.0, 1.0)))
ob_cube_001.location = (-0.0001505, -0.3373, 0.03837)
ob_cube_001.lineart.crease_threshold = 0.0
_m = ob_cube_001.modifiers.new('Armature', 'ARMATURE')
_m.object = ob_armature
ob_cube_002.parent = ob_armature
ob_cube_002.matrix_parent_inverse = Matrix(((1.0, 0.0, 0.0, 0.0), (0.0, 1.0, 0.0, 0.2738), (0.0, 0.0, 1.0, 0.2905), (0.0, 0.0, 0.0, 1.0)))
ob_cube_002.location = (-0.0001505, -0.2968, -0.03886)
ob_cube_002.lineart.crease_threshold = 0.0
_m = ob_cube_002.modifiers.new('Armature', 'ARMATURE')
_m.object = ob_armature
ob_cylinder.parent = ob_armature
ob_cylinder.matrix_parent_inverse = Matrix(((1.0, 0.0, 0.0, 0.0), (0.0, 1.0, 0.0, 0.2738), (0.0, 0.0, 1.0, 0.2905), (0.0, 0.0, 0.0, 1.0)))
ob_cylinder.location = (-0.0001505, -0.3191, -0.2058)
ob_cylinder.lineart.crease_threshold = 0.0
_m = ob_cylinder.modifiers.new('Armature', 'ARMATURE')
_m.object = ob_armature
ob_cylinder_001.parent = ob_armature
ob_cylinder_001.matrix_parent_inverse = Matrix(((1.0, 0.0, 0.0, 0.0), (0.0, 1.0, 0.0, 0.2738), (0.0, 0.0, 1.0, 0.2905), (0.0, 0.0, 0.0, 1.0)))
ob_cylinder_001.location = (-0.0001504, -0.2846, 0.08169)
ob_cylinder_001.lineart.crease_threshold = 0.0
_m = ob_cylinder_001.modifiers.new('Armature', 'ARMATURE')
_m.object = ob_armature

# ---- collection membership
col_collection_1.objects.link(ob_armature)
col_collection_1.objects.link(ob_cube)
col_collection_1.objects.link(ob_cube_001)
col_collection_1.objects.link(ob_cube_002)
col_collection_1.objects.link(ob_cylinder)
col_collection_1.objects.link(ob_cylinder_001)

# ---- scene / render settings (as saved in the file)
scene.frame_start = 1; scene.frame_end = 250; scene.frame_set(1)
scene.render.engine = 'BLENDER_EEVEE_NEXT'
scene.render.resolution_percentage = 50
scene.render.dither_intensity = 0.0
scene.cycles.use_denoising = False
scene.cycles.samples = 128
scene.cycles.sampling_pattern = 'TABULATED_SOBOL'
scene.cycles.light_sampling_threshold = 0.0
scene.cycles.use_adaptive_sampling = False
scene.cycles.use_light_tree = False
scene.cycles.blur_glossy = 0.0
scene.cycles.sample_clamp_indirect = 0.0
scene.view_settings.view_transform = 'Standard'
bpy.context.view_layer.update()

# ---- added for rendering (the .blend has no active camera and no usable light): camera, sun
cam_auto = bpy.data.cameras.new('AutoCamera')
cam_auto.lens = 50.0
cam_auto.sensor_width = 36.0
cam_auto.clip_end = 1000.0
ob_auto_camera = bpy.data.objects.new('AutoCamera', cam_auto)
scene.collection.objects.link(ob_auto_camera)
ob_auto_camera.location = (1.16158, -1.73202, 0.94673)
ob_auto_camera.rotation_euler = (1.09748, -7.21219e-08, 0.694738)
scene.camera = ob_auto_camera
light_auto_sun = bpy.data.lights.new('AutoSun', 'SUN')
light_auto_sun.energy = 3.0
light_auto_sun.angle = 0.0523599
ob_auto_sun = bpy.data.objects.new('AutoSun', light_auto_sun)
scene.collection.objects.link(ob_auto_sun)
ob_auto_sun.rotation_euler = (0.872665, 0.174533, 0.523599)
bpy.context.view_layer.update()
